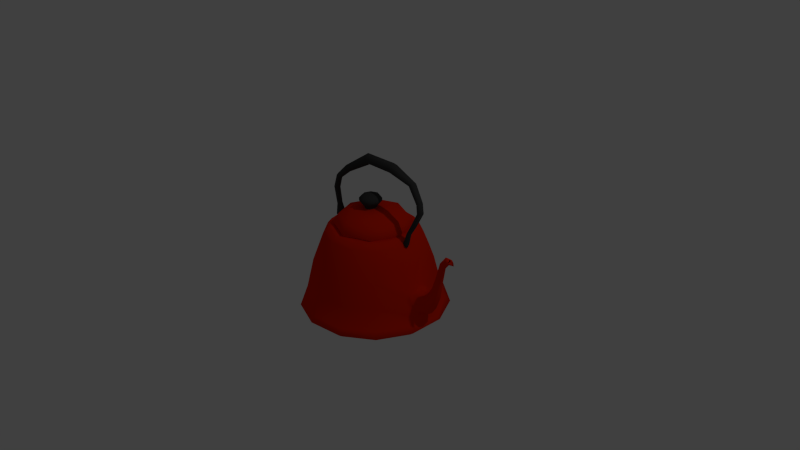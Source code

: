 # Source: K-Kettle.blend  (saved by Blender 2.73.0; exported with 4.5.12 LTS)
import bpy
from mathutils import Matrix  # noqa: F401  (used for matrix-valued properties, if any)

bpy.ops.wm.read_factory_settings(use_empty=True)
scene = bpy.context.scene
scene.name = 'Scene'

# ---- collections
col_collection_1 = bpy.data.collections.new('Collection 1'); scene.collection.children.link(col_collection_1)

# ---- materials (node trees are filled in below, after node groups)
mat_002 = bpy.data.materials.new('マテリアル.002')
mat_002.alpha_threshold = 0.0
mat_002.use_transparent_shadow = False
mat_002.diffuse_color = (0.04955, 0.04955, 0.04955, 1.0)
mat_002.roughness = 0.5
mat_x = bpy.data.materials.new('マテリアル')
mat_x.alpha_threshold = 0.0
mat_x.use_transparent_shadow = False
mat_x.diffuse_color = (0.8, 0.01842, 0.0, 1.0)
mat_x.roughness = 0.5

# ---- material node trees

# ---- world
world_world = bpy.data.worlds.new('World'); scene.world = world_world
world_world.color = (0.05088, 0.05088, 0.05088)
world_world.use_sun_shadow = False
world_world.sun_shadow_jitter_overblur = 0.0
world_world.cycles.sampling_method = 'MANUAL'
world_world.cycles.sample_map_resolution = 256

# ---- cameras
cam_camera = bpy.data.cameras.new('Camera')
cam_camera.clip_end = 100.0
cam_camera.lens = 35.0
cam_camera.sensor_width = 32.0
cam_camera.sensor_height = 18.0
cam_camera.ortho_scale = 7.314
cam_camera.dof.focus_distance = 0.0
cam_camera.dof.aperture_fstop = 128.0

# ---- lights
light_lamp = bpy.data.lights.new('Lamp', 'POINT')
light_lamp.transmission_factor = 0.0
light_lamp.cutoff_distance = 30.0
light_lamp.energy = 100.0
light_lamp.shadow_buffer_clip_start = 1.001
light_lamp.shadow_soft_size = 0.1
light_lamp.shadow_maximum_resolution = 0.006
light_lamp.use_absolute_resolution = True
light_lamp.cycles.use_multiple_importance_sampling = False

# ---- meshes
me_torus_001 = bpy.data.meshes.new('Torus.001')
me_torus_001.from_pydata([(0.4115, 0.167, 1.473e-08), (0.4024, 0.1604, 0.01953), (0.3842, 0.1471, 0.01953), (0.3751, 0.1404, 9.143e-09), (0.3842, 0.1471, -0.01953), (0.4024, 0.1604, -0.01953), (0.332, 0.2768, 3.842e-09), (0.322, 0.2683, 0.02277), (0.3021, 0.2511, 0.02277), (0.2921, 0.2426, 3.141e-09), (0.3021, 0.2511, -0.02277), (0.322, 0.2683, -0.02277), (0.1266, 0.3539, -2.492e-09), (0.1205, 0.335, 0.03442), (0.1082, 0.2972, 0.03442), (0.1021, 0.2783, -2.492e-09), (0.1082, 0.2972, -0.03442), (0.1205, 0.335, -0.03442), (-0.1262, 0.3526, -2.483e-09), (-0.1203, 0.3344, 0.03326), (-0.1084, 0.2978, 0.03326), (-0.1025, 0.2796, -2.483e-09), (-0.1084, 0.2978, -0.03326), (-0.1203, 0.3344, -0.03326), (-0.3372, 0.209, -1.608e-09), (-0.3257, 0.2007, 0.02452), (-0.3028, 0.184, 0.02452), (-0.2914, 0.1757, -1.608e-09), (-0.3028, 0.184, -0.02452), (-0.3257, 0.2007, -0.02452), (-0.4149, 0.1294, 1.195e-08), (-0.4063, 0.1225, 0.01906), (-0.3891, 0.1088, 0.01906), (-0.3805, 0.1019, 6.178e-09), (-0.3891, 0.1088, -0.01906), (-0.4063, 0.1225, -0.01906), (0.4193, 0.09343, -0.01971), (0.3967, 0.09087, -0.01971), (0.3854, 0.08958, -4.818e-09), (0.3967, 0.09087, 0.01971), (0.4193, 0.09343, 0.01971), (0.4306, 0.09471, -3.743e-09), (0.3745, -0.005919, -0.01726), (0.3572, 0.003949, -0.01726), (0.3485, 0.008883, -1.889e-08), (0.3572, 0.003949, 0.01726), (0.3745, -0.005919, 0.01726), (0.3832, -0.01085, -2.304e-08), (0.3357, -0.07622, -0.01496), (0.3207, -0.06766, -0.01496), (0.3131, -0.06339, -3.595e-08), (0.3207, -0.06766, 0.01496), (0.3357, -0.07622, 0.01496), (0.3432, -0.0805, -3.954e-08), (0.3216, -0.153, -0.01904), (0.3025, -0.1421, -0.01904), (0.2929, -0.1366, -4.515e-08), (0.3025, -0.1421, 0.01904), (0.3216, -0.153, 0.01904), (0.3312, -0.1584, -4.972e-08), (0.3198, -0.1684, -0.01104), (0.3087, -0.1621, -0.01104), (0.3032, -0.1589, -5.107e-08), (0.3087, -0.1621, 0.01104), (0.3198, -0.1684, 0.01104), (0.3253, -0.1716, -5.372e-08), (-0.4345, 0.03285, -8.31e-09), (-0.4236, 0.03159, 0.01906), (-0.4017, 0.02906, 0.01906), (-0.3908, 0.0278, -9.369e-09), (-0.4017, 0.02906, -0.01906), (-0.4236, 0.03159, -0.01906), (-0.3872, -0.09036, -3.261e-08), (-0.3799, -0.08402, 0.01676), (-0.3652, -0.07135, 0.01676), (-0.3579, -0.06502, -2.729e-08), (-0.3652, -0.07135, -0.01676), (-0.3799, -0.08402, -0.01676), (-0.3775, -0.1637, -4.903e-08), (-0.3652, -0.1531, 0.02818), (-0.3406, -0.1318, 0.02818), (-0.3283, -0.1211, -4.009e-08), (-0.3406, -0.1318, -0.02818), (-0.3652, -0.1531, -0.02818), (-0.3653, -0.1779, -5.298e-08), (-0.3559, -0.1698, 0.0215), (-0.3372, -0.1535, 0.0215), (-0.3278, -0.1454, -4.616e-08), (-0.3372, -0.1535, -0.0215), (-0.3559, -0.1698, -0.0215)], [], [(0, 6, 7, 1), (1, 7, 8, 2), (2, 8, 9, 3), (3, 9, 10, 4), (4, 10, 11, 5), (0, 5, 11, 6), (6, 12, 13, 7), (7, 13, 14, 8), (8, 14, 15, 9), (9, 15, 16, 10), (10, 16, 17, 11), (11, 17, 12, 6), (12, 18, 19, 13), (13, 19, 20, 14), (14, 20, 21, 15), (15, 21, 22, 16), (16, 22, 23, 17), (17, 23, 18, 12), (18, 24, 25, 19), (19, 25, 26, 20), (20, 26, 27, 21), (21, 27, 28, 22), (22, 28, 29, 23), (23, 29, 24, 18), (24, 30, 31, 25), (25, 31, 32, 26), (26, 32, 33, 27), (27, 33, 34, 28), (28, 34, 35, 29), (29, 35, 30, 24), (5, 0, 41, 36), (2, 3, 38, 39), (0, 1, 40, 41), (3, 4, 37, 38), (1, 2, 39, 40), (4, 5, 36, 37), (36, 41, 47, 42), (40, 39, 45, 46), (39, 38, 44, 45), (41, 40, 46, 47), (37, 36, 42, 43), (38, 37, 43, 44), (42, 47, 53, 48), (46, 45, 51, 52), (45, 44, 50, 51), (47, 46, 52, 53), (43, 42, 48, 49), (44, 43, 49, 50), (48, 53, 59, 54), (52, 51, 57, 58), (51, 50, 56, 57), (53, 52, 58, 59), (49, 48, 54, 55), (50, 49, 55, 56), (54, 59, 65, 60), (58, 57, 63, 64), (57, 56, 62, 63), (59, 58, 64, 65), (55, 54, 60, 61), (56, 55, 61, 62), (62, 61, 60, 65, 64, 63), (30, 35, 71, 66), (34, 33, 69, 70), (31, 30, 66, 67), (33, 32, 68, 69), (32, 31, 67, 68), (35, 34, 70, 71), (66, 71, 77, 72), (70, 69, 75, 76), (67, 66, 72, 73), (69, 68, 74, 75), (68, 67, 73, 74), (71, 70, 76, 77), (72, 77, 83, 78), (76, 75, 81, 82), (73, 72, 78, 79), (75, 74, 80, 81), (74, 73, 79, 80), (77, 76, 82, 83), (78, 83, 89, 84), (82, 81, 87, 88), (79, 78, 84, 85), (81, 80, 86, 87), (80, 79, 85, 86), (83, 82, 88, 89), (88, 87, 86, 85, 84, 89)])
me_torus_001.polygons.foreach_set('use_smooth', [True] * 86)
me_torus_001.materials.append(mat_002)
me_torus_001.use_remesh_preserve_volume = False
me_torus_001.use_remesh_preserve_attributes = False
me_torus_001.use_mirror_vertex_groups = False
me_torus_001.update()
me_002 = bpy.data.meshes.new('球.002')
me_002.from_pydata([(-0.3348, -0.3598, 0.4534), (-0.4857, -0.3598, 0.3856), (-0.5694, -0.3598, 0.2876), (-0.5694, -0.3598, 0.1788), (-0.4857, -0.3598, 0.08085), (-0.4035, -0.3598, 0.01305), (-0.2798, -0.2268, 0.4534), (-0.3864, -0.1202, 0.3856), (-0.4456, -0.06098, 0.2876), (-0.4456, -0.06098, 0.1788), (-0.3864, -0.1202, 0.08085), (-0.3283, -0.1783, 0.01305), (-0.1468, -0.1717, 0.4534), (-0.1468, -0.02091, 0.3856), (-0.1468, 0.0628, 0.2876), (-0.1468, 0.0628, 0.1788), (-0.1468, -0.02091, 0.08085), (-0.1468, -0.103, 0.01305), (-0.1468, -0.3598, 0.4776), (-0.01377, -0.2268, 0.4534), (0.09288, -0.1202, 0.3856), (0.1521, -0.06098, 0.2876), (0.1521, -0.06098, 0.1788), (0.09288, -0.1202, 0.08085), (0.0348, -0.1783, 0.01305), (0.04132, -0.3598, 0.4534), (0.1921, -0.3598, 0.3856), (0.2759, -0.3598, 0.2876), (0.2759, -0.3598, 0.1788), (0.1921, -0.3598, 0.08085), (0.11, -0.3598, 0.01305), (-0.01377, -0.4928, 0.4534), (0.09288, -0.5995, 0.3856), (0.1521, -0.6586, 0.2876), (0.1521, -0.6586, 0.1788), (0.09288, -0.5995, 0.08085), (0.0348, -0.5414, 0.01305), (-0.1468, -0.5479, 0.4534), (-0.1468, -0.6987, 0.3856), (-0.1468, -0.7824, 0.2876), (-0.1468, -0.7824, 0.1788), (-0.1468, -0.6987, 0.08085), (-0.1468, -0.6166, 0.01305), (-0.3799, -0.3598, -0.05967), (-0.2798, -0.4928, 0.4534), (-0.3864, -0.5995, 0.3856), (-0.4456, -0.6586, 0.2876), (-0.4456, -0.6586, 0.1788), (-0.3864, -0.5995, 0.08085), (-0.3283, -0.5414, 0.01305), (-0.3116, -0.195, -0.05967), (-0.1468, -0.1267, -0.05967), (0.01807, -0.195, -0.05967), (0.08634, -0.3598, -0.05967), (0.01807, -0.5246, -0.05967), (-0.1468, -0.5929, -0.05967), (-0.3116, -0.5246, -0.05967), (-0.4239, -0.3598, -0.1495), (-0.3427, -0.1639, -0.1495), (-0.1468, -0.0827, -0.1495), (0.04919, -0.1639, -0.1495), (0.1304, -0.3598, -0.1495), (0.04919, -0.5558, -0.1495), (-0.1468, -0.6369, -0.1495), (-0.3427, -0.5558, -0.1495)], [], [(5, 4, 10, 11), (4, 3, 9, 10), (3, 2, 8, 9), (2, 1, 7, 8), (1, 0, 6, 7), (11, 10, 16, 17), (10, 9, 15, 16), (9, 8, 14, 15), (8, 7, 13, 14), (7, 6, 12, 13), (17, 16, 23, 24), (16, 15, 22, 23), (15, 14, 21, 22), (14, 13, 20, 21), (13, 12, 19, 20), (24, 23, 29, 30), (23, 22, 28, 29), (22, 21, 27, 28), (21, 20, 26, 27), (20, 19, 25, 26), (30, 29, 35, 36), (29, 28, 34, 35), (28, 27, 33, 34), (27, 26, 32, 33), (26, 25, 31, 32), (36, 35, 41, 42), (35, 34, 40, 41), (34, 33, 39, 40), (33, 32, 38, 39), (32, 31, 37, 38), (42, 41, 48, 49), (41, 40, 47, 48), (40, 39, 46, 47), (39, 38, 45, 46), (38, 37, 44, 45), (24, 30, 53, 52), (0, 18, 6), (30, 36, 54, 53), (6, 18, 12), (36, 42, 55, 54), (12, 18, 19), (42, 49, 56, 55), (19, 18, 25), (49, 5, 43, 56), (25, 18, 31), (11, 17, 51, 50), (31, 18, 37), (5, 11, 50, 43), (37, 18, 44), (17, 24, 52, 51), (49, 48, 4, 5), (48, 47, 3, 4), (47, 46, 2, 3), (46, 45, 1, 2), (45, 44, 0, 1), (44, 18, 0), (43, 50, 58, 57), (50, 51, 59, 58), (51, 52, 60, 59), (52, 53, 61, 60), (53, 54, 62, 61), (54, 55, 63, 62), (55, 56, 64, 63), (56, 43, 57, 64)])
me_002.polygons.foreach_set('use_smooth', [True] * 64)
me_002.materials.append(mat_002)
me_002.use_remesh_preserve_volume = False
me_002.use_remesh_preserve_attributes = False
me_002.use_mirror_vertex_groups = False
me_002.update()
me_001 = bpy.data.meshes.new('球.001')
me_001.from_pydata([(-0.9799, -1.582e-08, 0.4353), (-1.172, -1.582e-08, 0.3604), (-1.25, -1.655e-08, 0.2523), (-1.236, -1.476e-08, 0.2055), (-0.9097, 0.1694, 0.4353), (-1.046, 0.3052, 0.3604), (-1.101, 0.3607, 0.2523), (-1.091, 0.3506, 0.2055), (-0.7403, 0.2396, 0.4353), (-0.7403, 0.4317, 0.3604), (-0.7403, 0.5101, 0.2523), (-0.7403, 0.4958, 0.2055), (-0.7403, -7.477e-08, 0.462), (-0.5709, 0.1694, 0.4353), (-0.4351, 0.3052, 0.3604), (-0.3796, 0.3607, 0.2523), (-0.3897, 0.3506, 0.2055), (-0.5007, -1.718e-08, 0.4353), (-0.3086, -8.948e-09, 0.3604), (-0.2302, -1.004e-08, 0.2523), (-0.2445, -8.431e-09, 0.2055), (-0.5709, -0.1694, 0.4353), (-0.4351, -0.3052, 0.3604), (-0.3796, -0.3607, 0.2523), (-0.3897, -0.3506, 0.2055), (-0.7403, -0.2396, 0.4353), (-0.7403, -0.4317, 0.3604), (-0.7403, -0.5101, 0.2523), (-0.7403, -0.4958, 0.2055), (-0.9097, -0.1694, 0.4353), (-1.046, -0.3052, 0.3604), (-1.101, -0.3607, 0.2523), (-1.091, -0.3506, 0.2055)], [], [(3, 2, 6, 7), (2, 1, 5, 6), (1, 0, 4, 5), (7, 6, 10, 11), (6, 5, 9, 10), (5, 4, 8, 9), (11, 10, 15, 16), (10, 9, 14, 15), (9, 8, 13, 14), (16, 15, 19, 20), (15, 14, 18, 19), (14, 13, 17, 18), (20, 19, 23, 24), (19, 18, 22, 23), (18, 17, 21, 22), (24, 23, 27, 28), (23, 22, 26, 27), (22, 21, 25, 26), (28, 27, 31, 32), (27, 26, 30, 31), (26, 25, 29, 30), (0, 12, 4), (4, 12, 8), (8, 12, 13), (13, 12, 17), (17, 12, 21), (21, 12, 25), (25, 12, 29), (32, 31, 2, 3), (31, 30, 1, 2), (30, 29, 0, 1), (29, 12, 0)])
me_001.polygons.foreach_set('use_smooth', [True] * 32)
me_001.materials.append(mat_x)
me_001.use_remesh_preserve_volume = False
me_001.use_remesh_preserve_attributes = False
me_001.use_mirror_vertex_groups = False
me_001.update()
me_x = bpy.data.meshes.new('球')
me_x.from_pydata([(-0.5645, -1.498e-09, 0.4303), (-0.6196, -5.854e-09, 0.3648), (-0.699, 1.407e-11, 0.1947), (-0.7758, -3.752e-06, -0.00162), (-0.8519, 6.777e-05, -0.3108), (-0.4998, 0.2623, 0.4303), (-0.5487, 0.288, 0.3648), (-0.6189, 0.3248, 0.1947), (-0.6869, 0.3607, -0.00162), (-0.7543, 0.3961, -0.3108), (-0.816, 0.4283, -0.5878), (-0.4143, -0.2174, 0.4416), (-0.3207, 0.4646, 0.4303), (-0.352, 0.51, 0.3648), (-0.3971, 0.5753, 0.1947), (-0.4406, 0.6387, -0.00162), (-0.4838, 0.7015, -0.3108), (-0.5235, 0.7584, -0.5878), (-0.2658, -0.385, 0.4416), (-0.06804, 0.5604, 0.4303), (-0.07469, 0.6151, 0.3648), (-0.08425, 0.6939, 0.1947), (-0.09329, 0.7704, -0.00162), (-0.1024, 0.8461, -0.3108), (-0.1111, 0.9148, -0.5878), (-0.05639, -0.4645, 0.4416), (0.2002, 0.5278, 0.4303), (0.2197, 0.5794, 0.3648), (0.2479, 0.6536, 0.1947), (0.2755, 0.7256, -0.00162), (0.3025, 0.7969, -0.3108), (0.3267, 0.8616, -0.5878), (0.1659, -0.4375, 0.4416), (0.4225, 0.3743, 0.4303), (0.4638, 0.4109, 0.3648), (0.5232, 0.4635, 0.1947), (0.5812, 0.5146, -0.00162), (0.6382, 0.5652, -0.3108), (0.6897, 0.6111, -0.5878), (0.3502, -0.3103, 0.4416), (0.5481, 0.1351, 0.4303), (0.6016, 0.1483, 0.3648), (0.6787, 0.1673, 0.1947), (0.7802, 0.1484, -0.1693), (0.8593, 0.1678, -0.4772), (0.9415, 0.2205, -0.6131), (-0.97, 8.038e-08, -0.6498), (0.4543, -0.112, 0.4416), (0.5481, -0.1351, 0.4303), (0.6016, -0.1483, 0.3648), (0.6787, -0.1673, 0.1947), (0.7802, -0.1492, -0.1693), (0.8856, -0.1598, -0.4772), (0.8973, -0.234, -0.5878), (-0.8575, -0.4566, -0.6498), (-0.5457, -0.8086, -0.6498), (0.4543, 0.112, 0.4416), (0.4225, -0.3743, 0.4303), (0.4638, -0.4109, 0.3648), (0.5232, -0.4635, 0.1947), (0.6007, -0.5146, -0.00162), (0.6382, -0.5651, -0.3108), (0.6897, -0.6111, -0.5878), (-0.106, -0.9753, -0.6498), (0.3608, -0.9186, -0.6498), (0.3502, 0.3103, 0.4416), (0.2002, -0.5278, 0.4303), (0.2197, -0.5794, 0.3648), (0.2479, -0.6536, 0.1947), (0.2755, -0.7257, -0.00162), (0.3025, -0.7968, -0.3108), (0.3267, -0.8616, -0.5878), (0.7478, -0.6515, -0.6498), (0.9664, -0.2351, -0.6498), (0.1659, 0.4375, 0.4416), (-0.06804, -0.5604, 0.4303), (-0.07469, -0.6151, 0.3648), (-0.08425, -0.6939, 0.1947), (-0.09329, -0.7704, -0.00162), (-0.1024, -0.846, -0.3108), (-0.1111, -0.9148, -0.5878), (0.9664, 0.2351, -0.6498), (0.7478, 0.6515, -0.6498), (-0.05639, 0.4645, 0.4416), (-0.3207, -0.4646, 0.4303), (-0.352, -0.51, 0.3648), (-0.3971, -0.5753, 0.1947), (-0.4406, -0.6387, -0.00162), (-0.4838, -0.7013, -0.3108), (-0.5235, -0.7584, -0.5878), (0.3608, 0.9186, -0.6498), (-0.106, 0.9753, -0.6498), (-0.2658, 0.385, 0.4416), (-0.4143, 0.2174, 0.4416), (-0.4998, -0.2623, 0.4303), (-0.5487, -0.288, 0.3648), (-0.6189, -0.3248, 0.1947), (-0.6869, -0.3607, -0.00162), (-0.7543, -0.396, -0.3108), (-0.816, -0.4283, -0.5878), (-0.5457, 0.8086, -0.6498), (-0.8575, 0.4566, -0.6498), (-0.4679, -1.666e-09, 0.4416), (-0.9216, 7.151e-08, -0.5878), (-0.8957, 7.23e-08, -0.7118), (-0.7921, -0.4206, -0.7118), (-0.5048, -0.7448, -0.7118), (-0.09976, -0.8985, -0.7118), (0.3303, -0.8462, -0.7118), (0.6868, -0.6002, -0.7118), (0.8881, -0.2166, -0.7118), (0.8881, 0.2166, -0.7118), (0.6868, 0.6002, -0.7118), (0.3303, 0.8462, -0.7118), (-0.09976, 0.8985, -0.7118), (-0.5048, 0.7448, -0.7118), (-0.7921, 0.4206, -0.7118), (0.8138, -1.49e-08, -0.1235), (0.8156, -0.2195, -0.2331), (0.8996, 0.004479, -0.546), (0.8718, 0.2325, -0.3327), (0.8361, 0.1113, -0.1929), (0.8963, 0.1301, -0.4097), (0.8361, -0.1106, -0.1929), (0.8963, -0.1196, -0.4097), (0.8255, 0.0006238, -0.1544), (0.8662, -0.1595, -0.3013), (0.9073, 0.0006238, -0.4977), (0.8662, 0.1638, -0.3013), (0.9137, 0.09261, -0.2045), (0.9618, 0.1076, -0.4331), (0.9137, -0.0834, -0.2116), (0.9618, -0.09182, -0.4101), (0.9053, 0.004201, -0.172), (0.9359, -0.1237, -0.3129), (0.9706, 0.004201, -0.4734), (0.9326, 0.1345, -0.3205), (1.002, 0.07619, -0.1811), (1.046, 0.08839, -0.3874), (1.007, -0.06773, -0.1933), (1.046, -0.07353, -0.3874), (1.0, 0.004421, -0.1393), (1.019, -0.0994, -0.2775), (1.053, 0.004421, -0.42), (1.023, 0.1102, -0.2939), (1.077, 0.04845, -0.1111), (1.146, 0.05586, -0.1949), (1.071, -0.03909, -0.09754), (1.146, -0.04262, -0.1949), (1.051, 0.004794, -0.06744), (1.097, -0.05835, -0.14), (1.159, 0.004794, -0.2106), (1.108, 0.06913, -0.1486), (1.136, 0.03322, 0.06928), (1.199, 0.038, 0.0395), (1.128, -0.02316, 0.07527), (1.199, -0.02543, 0.0395), (1.108, 0.005104, 0.0873), (1.155, -0.03867, 0.05778), (1.211, 0.005104, 0.03386), (1.164, 0.04654, 0.056), (1.206, 0.02321, 0.3129), (1.257, 0.02703, 0.2891), (1.2, -0.02184, 0.3176), (1.257, -0.02366, 0.2891), (1.184, 0.0007417, 0.3273), (1.222, -0.03424, 0.3037), (1.266, 0.0007417, 0.2846), (1.229, 0.03386, 0.3022), (1.294, 0.02423, 0.4247), (1.33, 0.02822, 0.3786), (1.291, -0.02287, 0.4321), (1.33, -0.02477, 0.3786), (1.28, 0.0007422, 0.4486), (1.304, -0.03583, 0.4088), (1.337, 0.0007422, 0.3699), (1.31, 0.03536, 0.404), (1.335, 0.02423, 0.4337), (1.377, 0.02822, 0.3982), (1.325, -0.02287, 0.4393), (1.377, -0.02477, 0.3989), (1.321, 0.0007422, 0.4507), (1.343, -0.03583, 0.4228), (1.409, 0.0007422, 0.3782), (1.349, 0.03536, 0.4206), (1.342, 0.01129, 0.4287), (1.338, -0.01031, 0.4312), (1.336, 0.0005176, 0.4365), (1.346, -0.01625, 0.4236), (1.349, 0.01639, 0.4227), (1.317, 0.0007422, 0.3857), (1.32, 0.006492, 0.3907), (1.32, -0.01516, 0.3885), (-0.3489, -0.1855, -0.04462), (-0.2222, -0.3285, -0.04462), (-0.04353, -0.3963, -0.04462), (0.1461, -0.3733, -0.04462), (0.3034, -0.2647, -0.04462), (0.3922, -0.09553, -0.04462), (0.3922, 0.09553, -0.04462), (0.3034, 0.2647, -0.04462), (0.1461, 0.3733, -0.04462), (-0.04353, 0.3963, -0.04462), (-0.2222, 0.3285, -0.04462), (-0.3489, 0.1855, -0.04462), (-0.3946, -2.082e-08, -0.04462)], [], [(4, 3, 8, 9), (3, 2, 7, 8), (2, 1, 6, 7), (1, 0, 5, 6), (10, 9, 16, 17), (9, 8, 15, 16), (8, 7, 14, 15), (7, 6, 13, 14), (6, 5, 12, 13), (17, 16, 23, 24), (16, 15, 22, 23), (15, 14, 21, 22), (14, 13, 20, 21), (13, 12, 19, 20), (24, 23, 30, 31), (23, 22, 29, 30), (22, 21, 28, 29), (21, 20, 27, 28), (20, 19, 26, 27), (31, 30, 37, 38), (30, 29, 36, 37), (29, 28, 35, 36), (28, 27, 34, 35), (27, 26, 33, 34), (38, 37, 44, 45), (37, 36, 43, 120, 44), (36, 35, 42, 43), (35, 34, 41, 42), (34, 33, 40, 41), (45, 44, 119, 52, 53), (43, 42, 50, 51, 117), (42, 41, 49, 50), (41, 40, 48, 49), (10, 17, 100, 101), (17, 24, 91, 100), (53, 52, 61, 62), (52, 118, 51, 60, 61), (51, 50, 59, 60), (50, 49, 58, 59), (49, 48, 57, 58), (24, 31, 90, 91), (31, 38, 82, 90), (62, 61, 70, 71), (61, 60, 69, 70), (60, 59, 68, 69), (59, 58, 67, 68), (58, 57, 66, 67), (38, 45, 81, 82), (45, 53, 73, 81), (71, 70, 79, 80), (70, 69, 78, 79), (69, 68, 77, 78), (68, 67, 76, 77), (67, 66, 75, 76), (53, 62, 72, 73), (62, 71, 64, 72), (80, 79, 88, 89), (79, 78, 87, 88), (78, 77, 86, 87), (77, 76, 85, 86), (76, 75, 84, 85), (71, 80, 63, 64), (80, 89, 55, 63), (89, 88, 98, 99), (88, 87, 97, 98), (87, 86, 96, 97), (86, 85, 95, 96), (85, 84, 94, 95), (89, 99, 54, 55), (103, 4, 9, 10), (93, 102, 205, 204), (5, 0, 102, 93), (12, 5, 93, 92), (19, 12, 92, 83), (26, 19, 83, 74), (33, 26, 74, 65), (40, 33, 65, 56), (48, 40, 56, 47), (57, 48, 47, 39), (66, 57, 39, 32), (75, 66, 32, 25), (84, 75, 25, 18), (99, 103, 46, 54), (103, 10, 101, 46), (99, 98, 4, 103), (98, 97, 3, 4), (97, 96, 2, 3), (96, 95, 1, 2), (95, 94, 0, 1), (94, 84, 18, 11), (0, 94, 11, 102), (101, 100, 115, 116), (100, 91, 114, 115), (91, 90, 113, 114), (90, 82, 112, 113), (82, 81, 111, 112), (81, 73, 110, 111), (73, 72, 109, 110), (72, 64, 108, 109), (64, 63, 107, 108), (63, 55, 106, 107), (55, 54, 105, 106), (54, 46, 104, 105), (46, 101, 116, 104), (104, 116, 115, 114, 113, 112, 111, 110, 109, 108, 107, 106, 105), (120, 43, 121, 128), (119, 44, 122, 127), (51, 118, 126, 123), (43, 117, 125, 121), (117, 51, 123, 125), (52, 119, 127, 124), (118, 52, 124, 126), (44, 120, 128, 122), (128, 121, 129, 136), (127, 122, 130, 135), (123, 126, 134, 131), (121, 125, 133, 129), (125, 123, 131, 133), (124, 127, 135, 132), (126, 124, 132, 134), (122, 128, 136, 130), (136, 129, 137, 144), (135, 130, 138, 143), (131, 134, 142, 139), (129, 133, 141, 137), (133, 131, 139, 141), (132, 135, 143, 140), (134, 132, 140, 142), (130, 136, 144, 138), (144, 137, 145, 152), (143, 138, 146, 151), (139, 142, 150, 147), (137, 141, 149, 145), (141, 139, 147, 149), (140, 143, 151, 148), (142, 140, 148, 150), (138, 144, 152, 146), (152, 145, 153, 160), (151, 146, 154, 159), (147, 150, 158, 155), (145, 149, 157, 153), (149, 147, 155, 157), (148, 151, 159, 156), (150, 148, 156, 158), (146, 152, 160, 154), (160, 153, 161, 168), (159, 154, 162, 167), (155, 158, 166, 163), (153, 157, 165, 161), (157, 155, 163, 165), (156, 159, 167, 164), (158, 156, 164, 166), (154, 160, 168, 162), (168, 161, 169, 176), (167, 162, 170, 175), (163, 166, 174, 171), (161, 165, 173, 169), (165, 163, 171, 173), (164, 167, 175, 172), (166, 164, 172, 174), (162, 168, 176, 170), (176, 169, 177, 184), (175, 170, 178, 183), (171, 174, 182, 179), (169, 173, 181, 177), (173, 171, 179, 181), (172, 175, 183, 180), (174, 172, 180, 182), (170, 176, 184, 178), (184, 177, 185, 189), (179, 182, 188, 186), (177, 181, 187, 185), (181, 179, 186, 187), (180, 192, 188, 182), (178, 184, 189, 191), (192, 180, 183, 190), (178, 191, 190, 183), (92, 93, 204, 203), (83, 92, 203, 202), (74, 83, 202, 201), (65, 74, 201, 200), (56, 65, 200, 199), (47, 56, 199, 198), (39, 47, 198, 197), (32, 39, 197, 196), (25, 32, 196, 195), (18, 25, 195, 194), (11, 18, 194, 193), (102, 11, 193, 205), (193, 194, 195, 196, 197, 198, 199, 200, 201, 202, 203, 204, 205)])
me_x.polygons.foreach_set('use_smooth', [True] * 190)
me_x.materials.append(mat_x)
me_x.use_remesh_preserve_volume = False
me_x.use_remesh_preserve_attributes = False
me_x.use_mirror_vertex_groups = False
me_x.update()

# ---- objects
ob_torus_001 = bpy.data.objects.new('Torus.001', me_torus_001)
ob_002 = bpy.data.objects.new('球.002', me_002)
ob_001 = bpy.data.objects.new('球.001', me_001)
ob_x = bpy.data.objects.new('球', me_x)
ob_lamp = bpy.data.objects.new('Lamp', light_lamp)
ob_camera = bpy.data.objects.new('Camera', cam_camera)

# ---- transforms, parenting, visibility, modifiers, constraints
ob_torus_001.location = (0.02995, 0.03807, 0.6488)
ob_torus_001.rotation_euler = (1.425, -3.224e-17, 2.353e-18)
ob_torus_001.scale = (1.864, 1.864, 1.864)
ob_torus_001.lineart.crease_threshold = 0.0
ob_002.location = (0.04447, 0.1029, 0.705)
ob_002.scale = (0.3438, 0.3438, 0.3438)
ob_002.lineart.crease_threshold = 0.0
ob_001.location = (0.7463, 0.001578, 0.2275)
ob_001.lineart.crease_threshold = 0.0
ob_x.location = (0.0, 0.0, 0.0)
ob_x.lineart.crease_threshold = 0.0
ob_lamp.location = (4.076, 1.005, 5.904)
ob_lamp.rotation_euler = (0.6503, 0.05522, 1.866)
ob_lamp.lock_rotations_4d = False
ob_lamp.empty_display_type = 'ARROWS'
ob_lamp.color = (0.0, 0.0, 0.0, 0.0)
ob_lamp.lineart.crease_threshold = 0.0
ob_camera.location = (7.481, -6.508, 5.344)
ob_camera.rotation_euler = (1.109, 0.01082, 0.8149)
ob_camera.lock_rotations_4d = False
ob_camera.empty_display_type = 'ARROWS'
ob_camera.color = (0.0, 0.0, 0.0, 0.0)
ob_camera.display_type = 'WIRE'
ob_camera.lineart.crease_threshold = 0.0

# ---- collection membership
col_collection_1.objects.link(ob_torus_001)
col_collection_1.objects.link(ob_002)
col_collection_1.objects.link(ob_001)
col_collection_1.objects.link(ob_x)
col_collection_1.objects.link(ob_lamp)
col_collection_1.objects.link(ob_camera)

# ---- scene / render settings (as saved in the file)
scene.camera = ob_camera
scene.frame_start = 1; scene.frame_end = 250; scene.frame_set(1)
scene.render.engine = 'BLENDER_EEVEE_NEXT'
scene.render.resolution_percentage = 50
scene.render.dither_intensity = 0.0
scene.cycles.use_denoising = False
scene.cycles.samples = 10
scene.cycles.sampling_pattern = 'TABULATED_SOBOL'
scene.cycles.light_sampling_threshold = 0.0
scene.cycles.use_adaptive_sampling = False
scene.cycles.use_light_tree = False
scene.cycles.blur_glossy = 0.0
scene.cycles.pixel_filter_type = 'GAUSSIAN'
scene.cycles.sample_clamp_indirect = 0.0
scene.view_settings.view_transform = 'Standard'
bpy.context.view_layer.update()
